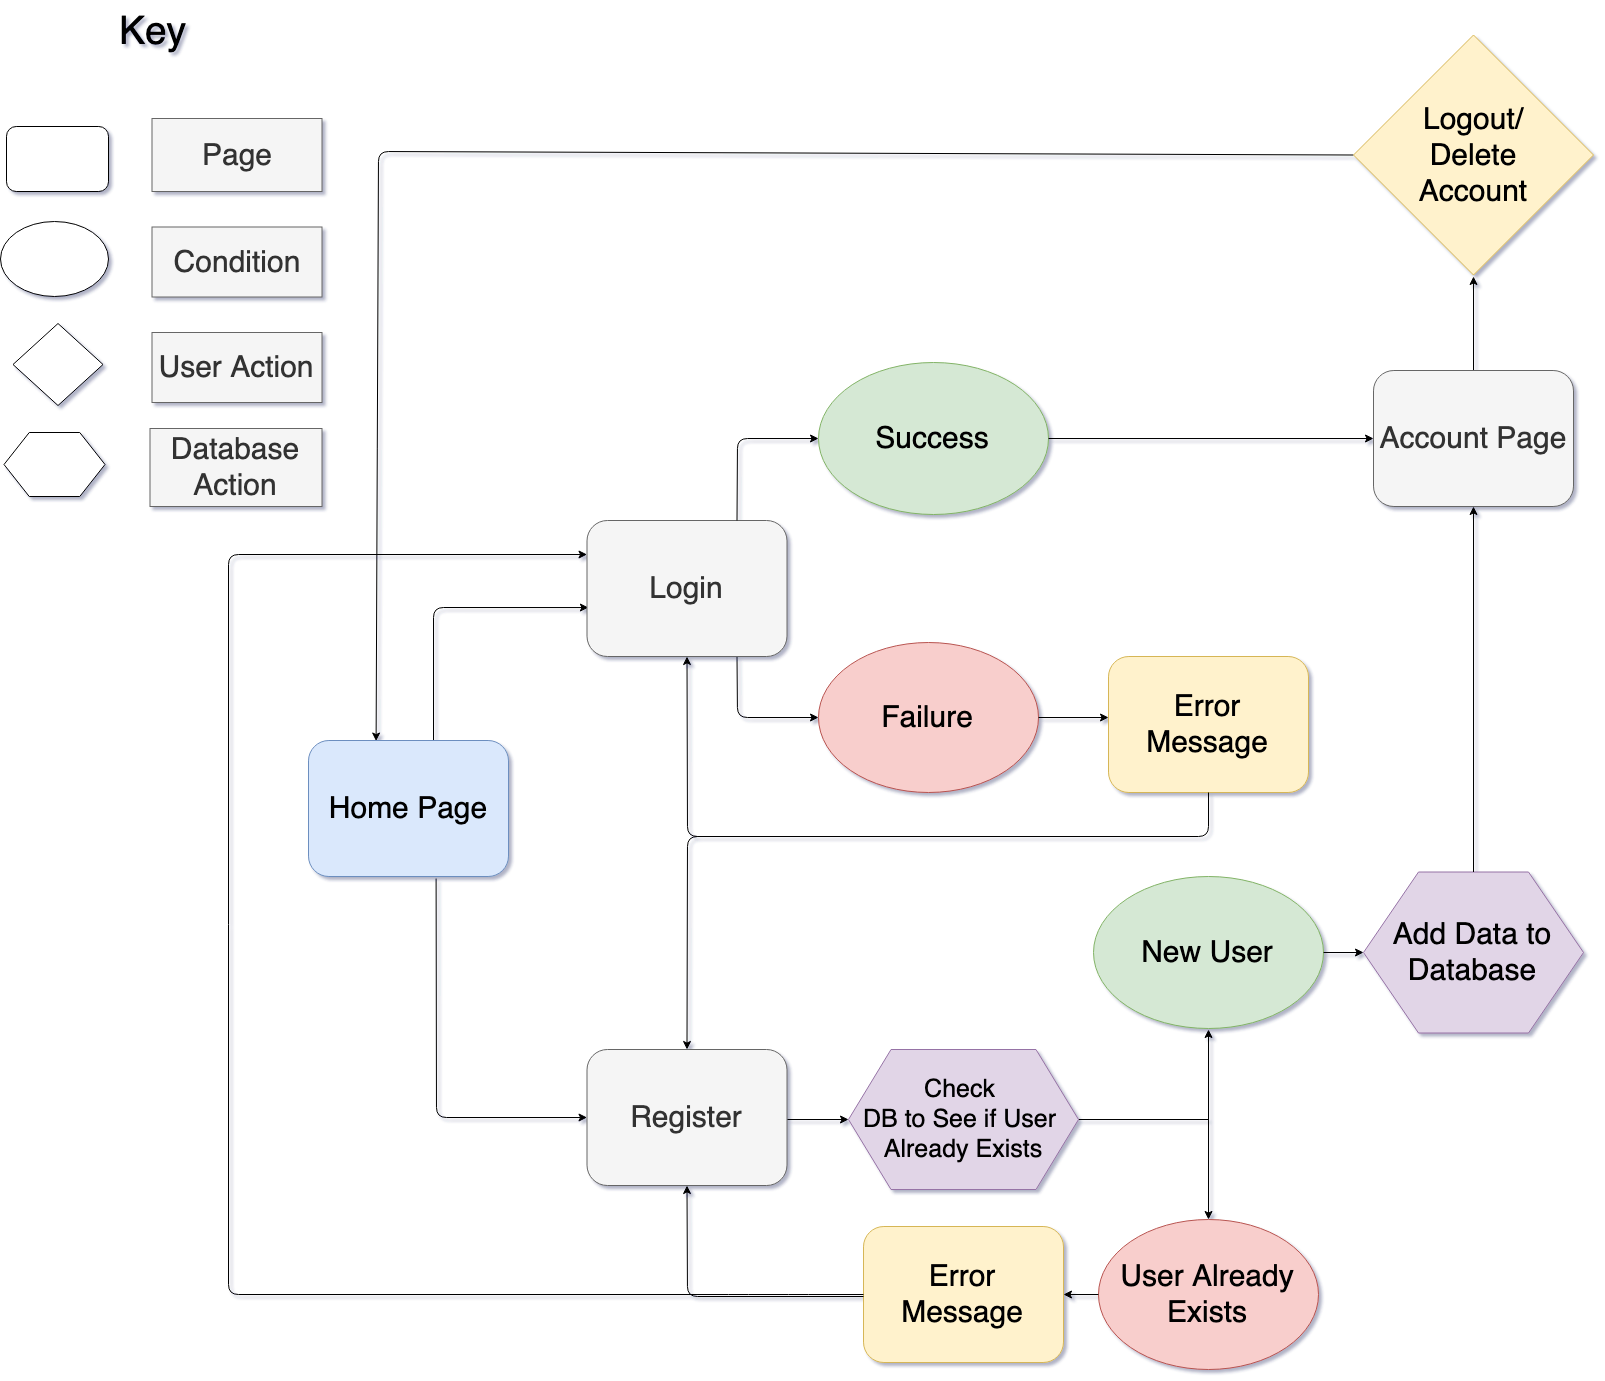

The diagram above was exported from draw.io. Its source (the exported page's mxGraphModel, read from the mxfile embedded in the PNG):
<mxGraphModel dx="1862" dy="1659" grid="1" gridSize="10" guides="1" tooltips="1" connect="1" arrows="1" fold="1" page="1" pageScale="0.5" pageWidth="827" pageHeight="583" math="0" shadow="1">
  <root>
    <mxCell id="0" />
    <mxCell id="1" parent="0" />
    <mxCell id="dkhjkvmpxi9sWvWcAMTM-2" value="" style="endArrow=classic;html=1;exitX=0.625;exitY=0.044;exitDx=0;exitDy=0;exitPerimeter=0;entryX=0.007;entryY=0.64;entryDx=0;entryDy=0;entryPerimeter=0;" parent="1" source="dkhjkvmpxi9sWvWcAMTM-10" target="dkhjkvmpxi9sWvWcAMTM-65" edge="1">
      <mxGeometry width="50" height="50" relative="1" as="geometry">
        <mxPoint x="749.5" y="386.5" as="sourcePoint" />
        <mxPoint x="615" y="28" as="targetPoint" />
        <Array as="points">
          <mxPoint x="465" y="61" />
        </Array>
      </mxGeometry>
    </mxCell>
    <mxCell id="dkhjkvmpxi9sWvWcAMTM-23" value="" style="edgeStyle=orthogonalEdgeStyle;rounded=0;orthogonalLoop=1;jettySize=auto;html=1;" parent="1" edge="1">
      <mxGeometry relative="1" as="geometry">
        <mxPoint x="960" y="599.5" as="sourcePoint" />
        <mxPoint x="1040" y="599.5" as="targetPoint" />
      </mxGeometry>
    </mxCell>
    <mxCell id="dkhjkvmpxi9sWvWcAMTM-10" value="&lt;font style=&quot;font-size: 30px&quot;&gt;Home Page&lt;/font&gt;" style="rounded=1;whiteSpace=wrap;html=1;fillColor=#dae8fc;strokeColor=#6c8ebf;" parent="1" vertex="1">
      <mxGeometry x="340" y="194" width="200" height="136" as="geometry" />
    </mxCell>
    <mxCell id="dkhjkvmpxi9sWvWcAMTM-14" value="" style="endArrow=classic;html=1;exitX=0.75;exitY=1;exitDx=0;exitDy=0;entryX=0;entryY=0.5;entryDx=0;entryDy=0;" parent="1" source="dkhjkvmpxi9sWvWcAMTM-65" target="dkhjkvmpxi9sWvWcAMTM-94" edge="1">
      <mxGeometry width="50" height="50" relative="1" as="geometry">
        <mxPoint x="820" y="15" as="sourcePoint" />
        <mxPoint x="890" y="180.05600000000004" as="targetPoint" />
        <Array as="points">
          <mxPoint x="769" y="171" />
        </Array>
      </mxGeometry>
    </mxCell>
    <mxCell id="dkhjkvmpxi9sWvWcAMTM-32" value="" style="endArrow=classic;html=1;entryX=0.338;entryY=0.004;entryDx=0;entryDy=0;entryPerimeter=0;exitX=0;exitY=0.5;exitDx=0;exitDy=0;" parent="1" source="dkhjkvmpxi9sWvWcAMTM-117" target="dkhjkvmpxi9sWvWcAMTM-10" edge="1">
      <mxGeometry width="50" height="50" relative="1" as="geometry">
        <mxPoint x="1420" y="-395" as="sourcePoint" />
        <mxPoint x="730" y="296.5" as="targetPoint" />
        <Array as="points">
          <mxPoint x="410" y="-395" />
        </Array>
      </mxGeometry>
    </mxCell>
    <mxCell id="dkhjkvmpxi9sWvWcAMTM-133" value="" style="edgeStyle=orthogonalEdgeStyle;rounded=0;orthogonalLoop=1;jettySize=auto;html=1;fontSize=30;entryX=0.5;entryY=1;entryDx=0;entryDy=0;" parent="1" source="dkhjkvmpxi9sWvWcAMTM-34" target="dkhjkvmpxi9sWvWcAMTM-113" edge="1">
      <mxGeometry relative="1" as="geometry">
        <mxPoint x="1190" y="573" as="targetPoint" />
      </mxGeometry>
    </mxCell>
    <mxCell id="dkhjkvmpxi9sWvWcAMTM-34" value="&lt;font style=&quot;font-size: 25px&quot;&gt;Check &lt;br&gt;DB to See if User &lt;br&gt;Already Exists&lt;/font&gt;" style="shape=hexagon;perimeter=hexagonPerimeter2;whiteSpace=wrap;html=1;strokeWidth=1;fillColor=#e1d5e7;strokeColor=#9673a6;size=0.18478260869565216;" parent="1" vertex="1">
      <mxGeometry x="880" y="503" width="230" height="140" as="geometry" />
    </mxCell>
    <mxCell id="dkhjkvmpxi9sWvWcAMTM-40" value="" style="endArrow=classic;html=1;exitX=0;exitY=0.5;exitDx=0;exitDy=0;" parent="1" edge="1">
      <mxGeometry width="50" height="50" relative="1" as="geometry">
        <mxPoint x="1200" y="719.5" as="sourcePoint" />
        <mxPoint x="1170" y="719.5" as="targetPoint" />
      </mxGeometry>
    </mxCell>
    <mxCell id="dkhjkvmpxi9sWvWcAMTM-51" value="" style="rounded=1;whiteSpace=wrap;html=1;strokeWidth=1;" parent="1" vertex="1">
      <mxGeometry x="38" y="-420" width="102" height="65" as="geometry" />
    </mxCell>
    <mxCell id="dkhjkvmpxi9sWvWcAMTM-52" value="" style="ellipse;whiteSpace=wrap;html=1;strokeWidth=1;" parent="1" vertex="1">
      <mxGeometry x="32" y="-325" width="108" height="75" as="geometry" />
    </mxCell>
    <mxCell id="dkhjkvmpxi9sWvWcAMTM-53" value="" style="rhombus;whiteSpace=wrap;html=1;strokeWidth=1;" parent="1" vertex="1">
      <mxGeometry x="44.5" y="-223" width="90" height="82" as="geometry" />
    </mxCell>
    <mxCell id="dkhjkvmpxi9sWvWcAMTM-54" value="" style="shape=hexagon;perimeter=hexagonPerimeter2;whiteSpace=wrap;html=1;strokeWidth=1;" parent="1" vertex="1">
      <mxGeometry x="35.5" y="-114" width="101" height="64" as="geometry" />
    </mxCell>
    <mxCell id="dkhjkvmpxi9sWvWcAMTM-55" value="&lt;font style=&quot;font-size: 30px&quot;&gt;Page&lt;/font&gt;" style="text;html=1;strokeColor=#666666;fillColor=#f5f5f5;align=center;verticalAlign=middle;whiteSpace=wrap;rounded=0;fontColor=#333333;" parent="1" vertex="1">
      <mxGeometry x="183.5" y="-428" width="170" height="73" as="geometry" />
    </mxCell>
    <mxCell id="dkhjkvmpxi9sWvWcAMTM-56" value="&lt;font style=&quot;font-size: 30px&quot;&gt;Condition&lt;/font&gt;" style="text;html=1;strokeColor=#666666;fillColor=#f5f5f5;align=center;verticalAlign=middle;whiteSpace=wrap;rounded=0;fontColor=#333333;" parent="1" vertex="1">
      <mxGeometry x="183.5" y="-319.5" width="170" height="70" as="geometry" />
    </mxCell>
    <mxCell id="dkhjkvmpxi9sWvWcAMTM-57" value="&lt;font style=&quot;font-size: 30px&quot;&gt;User Action&lt;/font&gt;" style="text;html=1;strokeColor=#666666;fillColor=#f5f5f5;align=center;verticalAlign=middle;whiteSpace=wrap;rounded=0;fontColor=#333333;" parent="1" vertex="1">
      <mxGeometry x="183.5" y="-214" width="170" height="70" as="geometry" />
    </mxCell>
    <mxCell id="dkhjkvmpxi9sWvWcAMTM-58" value="&lt;font style=&quot;font-size: 30px&quot;&gt;Database Action&lt;/font&gt;" style="text;html=1;strokeColor=#666666;fillColor=#f5f5f5;align=center;verticalAlign=middle;whiteSpace=wrap;rounded=0;fontColor=#333333;" parent="1" vertex="1">
      <mxGeometry x="181.5" y="-118" width="172" height="78" as="geometry" />
    </mxCell>
    <mxCell id="dkhjkvmpxi9sWvWcAMTM-61" value="&lt;font style=&quot;font-size: 39px&quot;&gt;Key&lt;/font&gt;" style="text;html=1;strokeColor=none;fillColor=none;align=center;verticalAlign=middle;whiteSpace=wrap;rounded=0;" parent="1" vertex="1">
      <mxGeometry x="122" y="-546" width="123" height="60" as="geometry" />
    </mxCell>
    <mxCell id="dkhjkvmpxi9sWvWcAMTM-65" value="&lt;font style=&quot;font-size: 30px&quot;&gt;Login&lt;/font&gt;" style="rounded=1;whiteSpace=wrap;html=1;fillColor=#f5f5f5;strokeColor=#666666;fontColor=#333333;" parent="1" vertex="1">
      <mxGeometry x="618.5" y="-26" width="200" height="136" as="geometry" />
    </mxCell>
    <mxCell id="dkhjkvmpxi9sWvWcAMTM-109" value="" style="edgeStyle=orthogonalEdgeStyle;rounded=0;orthogonalLoop=1;jettySize=auto;html=1;" parent="1" source="dkhjkvmpxi9sWvWcAMTM-66" edge="1">
      <mxGeometry relative="1" as="geometry">
        <mxPoint x="1505" y="-270" as="targetPoint" />
      </mxGeometry>
    </mxCell>
    <mxCell id="dkhjkvmpxi9sWvWcAMTM-66" value="&lt;font style=&quot;font-size: 30px&quot;&gt;Account Page&lt;/font&gt;" style="rounded=1;whiteSpace=wrap;html=1;fillColor=#f5f5f5;strokeColor=#666666;fontColor=#333333;" parent="1" vertex="1">
      <mxGeometry x="1405" y="-176" width="200" height="136" as="geometry" />
    </mxCell>
    <mxCell id="dkhjkvmpxi9sWvWcAMTM-75" value="" style="endArrow=classic;html=1;exitX=0.75;exitY=0;exitDx=0;exitDy=0;entryX=0;entryY=0.5;entryDx=0;entryDy=0;" parent="1" source="dkhjkvmpxi9sWvWcAMTM-65" target="dkhjkvmpxi9sWvWcAMTM-76" edge="1">
      <mxGeometry width="50" height="50" relative="1" as="geometry">
        <mxPoint x="818.5" y="-83" as="sourcePoint" />
        <mxPoint x="950" y="-108" as="targetPoint" />
        <Array as="points">
          <mxPoint x="769" y="-108" />
        </Array>
      </mxGeometry>
    </mxCell>
    <mxCell id="dkhjkvmpxi9sWvWcAMTM-76" value="&lt;font style=&quot;font-size: 30px&quot;&gt;Success&lt;/font&gt;" style="ellipse;whiteSpace=wrap;html=1;strokeWidth=1;fillColor=#d5e8d4;strokeColor=#82b366;" parent="1" vertex="1">
      <mxGeometry x="850" y="-184" width="230" height="152" as="geometry" />
    </mxCell>
    <mxCell id="dkhjkvmpxi9sWvWcAMTM-80" value="" style="endArrow=classic;html=1;entryX=0;entryY=0.5;entryDx=0;entryDy=0;exitX=1;exitY=0.5;exitDx=0;exitDy=0;" parent="1" source="dkhjkvmpxi9sWvWcAMTM-76" target="dkhjkvmpxi9sWvWcAMTM-66" edge="1">
      <mxGeometry width="50" height="50" relative="1" as="geometry">
        <mxPoint x="1190" y="-108" as="sourcePoint" />
        <mxPoint x="1319.9999999999936" y="-108" as="targetPoint" />
      </mxGeometry>
    </mxCell>
    <mxCell id="dkhjkvmpxi9sWvWcAMTM-82" value="&lt;font style=&quot;font-size: 30px&quot;&gt;Error Message&lt;/font&gt;" style="rounded=1;whiteSpace=wrap;html=1;fillColor=#fff2cc;strokeColor=#d6b656;" parent="1" vertex="1">
      <mxGeometry x="1140" y="110" width="200" height="136" as="geometry" />
    </mxCell>
    <mxCell id="dkhjkvmpxi9sWvWcAMTM-83" value="&lt;font style=&quot;font-size: 30px&quot;&gt;Register&lt;/font&gt;" style="rounded=1;whiteSpace=wrap;html=1;fillColor=#f5f5f5;strokeColor=#666666;fontColor=#333333;" parent="1" vertex="1">
      <mxGeometry x="618.5" y="503" width="200" height="136" as="geometry" />
    </mxCell>
    <mxCell id="dkhjkvmpxi9sWvWcAMTM-84" value="" style="endArrow=classic;html=1;exitX=0.638;exitY=1.015;exitDx=0;exitDy=0;exitPerimeter=0;entryX=0;entryY=0.5;entryDx=0;entryDy=0;" parent="1" source="dkhjkvmpxi9sWvWcAMTM-10" target="dkhjkvmpxi9sWvWcAMTM-83" edge="1">
      <mxGeometry width="50" height="50" relative="1" as="geometry">
        <mxPoint x="440" y="486.5" as="sourcePoint" />
        <mxPoint x="468" y="540" as="targetPoint" />
        <Array as="points">
          <mxPoint x="468" y="571" />
        </Array>
      </mxGeometry>
    </mxCell>
    <mxCell id="dkhjkvmpxi9sWvWcAMTM-88" value="&lt;span style=&quot;font-size: 30px&quot;&gt;Add Data to Database&lt;/span&gt;" style="shape=hexagon;perimeter=hexagonPerimeter2;whiteSpace=wrap;html=1;strokeWidth=1;fillColor=#e1d5e7;strokeColor=#9673a6;" parent="1" vertex="1">
      <mxGeometry x="1395" y="325.5" width="220" height="161" as="geometry" />
    </mxCell>
    <mxCell id="dkhjkvmpxi9sWvWcAMTM-89" value="&lt;font style=&quot;font-size: 30px&quot;&gt;Error Message&lt;/font&gt;" style="rounded=1;whiteSpace=wrap;html=1;fillColor=#fff2cc;strokeColor=#d6b656;" parent="1" vertex="1">
      <mxGeometry x="895" y="680" width="200" height="136" as="geometry" />
    </mxCell>
    <mxCell id="dkhjkvmpxi9sWvWcAMTM-91" value="&lt;font style=&quot;font-size: 30px&quot;&gt;User Already Exists&lt;/font&gt;" style="ellipse;whiteSpace=wrap;html=1;strokeWidth=1;fillColor=#f8cecc;strokeColor=#b85450;" parent="1" vertex="1">
      <mxGeometry x="1130" y="673" width="220" height="150" as="geometry" />
    </mxCell>
    <mxCell id="dkhjkvmpxi9sWvWcAMTM-94" value="&lt;font style=&quot;font-size: 30px&quot;&gt;Failure&lt;/font&gt;" style="ellipse;whiteSpace=wrap;html=1;strokeWidth=1;fillColor=#f8cecc;strokeColor=#b85450;" parent="1" vertex="1">
      <mxGeometry x="850" y="96" width="220" height="150" as="geometry" />
    </mxCell>
    <mxCell id="dkhjkvmpxi9sWvWcAMTM-113" value="&lt;font style=&quot;font-size: 30px&quot;&gt;New User&lt;/font&gt;" style="ellipse;whiteSpace=wrap;html=1;strokeWidth=1;fillColor=#d5e8d4;strokeColor=#82b366;" parent="1" vertex="1">
      <mxGeometry x="1125" y="330" width="230" height="152" as="geometry" />
    </mxCell>
    <mxCell id="dkhjkvmpxi9sWvWcAMTM-114" value="" style="endArrow=classic;html=1;entryX=0.5;entryY=1;entryDx=0;entryDy=0;exitX=0.5;exitY=0;exitDx=0;exitDy=0;" parent="1" source="dkhjkvmpxi9sWvWcAMTM-88" target="dkhjkvmpxi9sWvWcAMTM-66" edge="1">
      <mxGeometry width="50" height="50" relative="1" as="geometry">
        <mxPoint x="1500" y="300" as="sourcePoint" />
        <mxPoint x="1530" y="153" as="targetPoint" />
      </mxGeometry>
    </mxCell>
    <mxCell id="dkhjkvmpxi9sWvWcAMTM-117" value="Logout/&lt;br&gt;Delete&lt;br&gt;Account" style="rhombus;whiteSpace=wrap;html=1;strokeWidth=1;fillColor=#fff2cc;strokeColor=#d6b656;fontSize=30;" parent="1" vertex="1">
      <mxGeometry x="1385" y="-511.5" width="240" height="240" as="geometry" />
    </mxCell>
    <mxCell id="dkhjkvmpxi9sWvWcAMTM-120" value="" style="endArrow=classic;html=1;entryX=0;entryY=0.5;entryDx=0;entryDy=0;exitX=1;exitY=0.5;exitDx=0;exitDy=0;" parent="1" source="dkhjkvmpxi9sWvWcAMTM-113" target="dkhjkvmpxi9sWvWcAMTM-88" edge="1">
      <mxGeometry width="50" height="50" relative="1" as="geometry">
        <mxPoint x="1355" y="386" as="sourcePoint" />
        <mxPoint x="1405" y="365.5" as="targetPoint" />
      </mxGeometry>
    </mxCell>
    <mxCell id="dkhjkvmpxi9sWvWcAMTM-127" value="" style="endArrow=classic;html=1;fontSize=30;entryX=0.5;entryY=0;entryDx=0;entryDy=0;exitX=0.5;exitY=1;exitDx=0;exitDy=0;" parent="1" source="dkhjkvmpxi9sWvWcAMTM-82" target="dkhjkvmpxi9sWvWcAMTM-83" edge="1">
      <mxGeometry width="50" height="50" relative="1" as="geometry">
        <mxPoint x="1215" y="296" as="sourcePoint" />
        <mxPoint x="1265" y="246" as="targetPoint" />
        <Array as="points">
          <mxPoint x="1240" y="290" />
          <mxPoint x="719" y="290" />
        </Array>
      </mxGeometry>
    </mxCell>
    <mxCell id="dkhjkvmpxi9sWvWcAMTM-128" value="" style="endArrow=classic;html=1;fontSize=30;exitX=0;exitY=0.5;exitDx=0;exitDy=0;entryX=0;entryY=0.25;entryDx=0;entryDy=0;" parent="1" source="dkhjkvmpxi9sWvWcAMTM-89" target="dkhjkvmpxi9sWvWcAMTM-65" edge="1">
      <mxGeometry width="50" height="50" relative="1" as="geometry">
        <mxPoint x="845" y="766" as="sourcePoint" />
        <mxPoint x="260" y="80" as="targetPoint" />
        <Array as="points">
          <mxPoint x="830" y="748" />
          <mxPoint x="770" y="748" />
          <mxPoint x="260" y="748" />
          <mxPoint x="260" y="8" />
        </Array>
      </mxGeometry>
    </mxCell>
    <mxCell id="dkhjkvmpxi9sWvWcAMTM-129" value="" style="endArrow=classic;html=1;fontSize=30;exitX=1;exitY=0.5;exitDx=0;exitDy=0;" parent="1" source="dkhjkvmpxi9sWvWcAMTM-94" edge="1">
      <mxGeometry width="50" height="50" relative="1" as="geometry">
        <mxPoint x="1070" y="203" as="sourcePoint" />
        <mxPoint x="1140" y="171" as="targetPoint" />
      </mxGeometry>
    </mxCell>
    <mxCell id="dkhjkvmpxi9sWvWcAMTM-130" value="" style="endArrow=classic;html=1;fontSize=30;exitX=0;exitY=0.5;exitDx=0;exitDy=0;entryX=1;entryY=0.5;entryDx=0;entryDy=0;" parent="1" source="dkhjkvmpxi9sWvWcAMTM-91" target="dkhjkvmpxi9sWvWcAMTM-89" edge="1">
      <mxGeometry width="50" height="50" relative="1" as="geometry">
        <mxPoint x="1085" y="777" as="sourcePoint" />
        <mxPoint x="1135" y="727" as="targetPoint" />
      </mxGeometry>
    </mxCell>
    <mxCell id="dkhjkvmpxi9sWvWcAMTM-131" value="" style="endArrow=classic;html=1;fontSize=30;entryX=0.5;entryY=1;entryDx=0;entryDy=0;" parent="1" target="dkhjkvmpxi9sWvWcAMTM-65" edge="1">
      <mxGeometry width="50" height="50" relative="1" as="geometry">
        <mxPoint x="920" y="290" as="sourcePoint" />
        <mxPoint x="703.5" y="221" as="targetPoint" />
        <Array as="points">
          <mxPoint x="719" y="290" />
        </Array>
      </mxGeometry>
    </mxCell>
    <mxCell id="dkhjkvmpxi9sWvWcAMTM-134" value="" style="endArrow=classic;html=1;fontSize=30;entryX=0.5;entryY=0;entryDx=0;entryDy=0;" parent="1" target="dkhjkvmpxi9sWvWcAMTM-91" edge="1">
      <mxGeometry width="50" height="50" relative="1" as="geometry">
        <mxPoint x="1240" y="570" as="sourcePoint" />
        <mxPoint x="1265" y="593" as="targetPoint" />
      </mxGeometry>
    </mxCell>
    <mxCell id="dkhjkvmpxi9sWvWcAMTM-139" value="" style="endArrow=classic;html=1;fontSize=30;entryX=0.5;entryY=1;entryDx=0;entryDy=0;" parent="1" target="dkhjkvmpxi9sWvWcAMTM-83" edge="1">
      <mxGeometry width="50" height="50" relative="1" as="geometry">
        <mxPoint x="895" y="750" as="sourcePoint" />
        <mxPoint x="895" y="727" as="targetPoint" />
        <Array as="points">
          <mxPoint x="719" y="750" />
        </Array>
      </mxGeometry>
    </mxCell>
    <mxCell id="j96Wh8OENoqYMe3tf15L-1" value="" style="endArrow=classic;html=1;entryX=0;entryY=0.5;entryDx=0;entryDy=0;" edge="1" parent="1" target="dkhjkvmpxi9sWvWcAMTM-34">
      <mxGeometry width="50" height="50" relative="1" as="geometry">
        <mxPoint x="819" y="573" as="sourcePoint" />
        <mxPoint x="868.5" y="546" as="targetPoint" />
      </mxGeometry>
    </mxCell>
  </root>
</mxGraphModel>